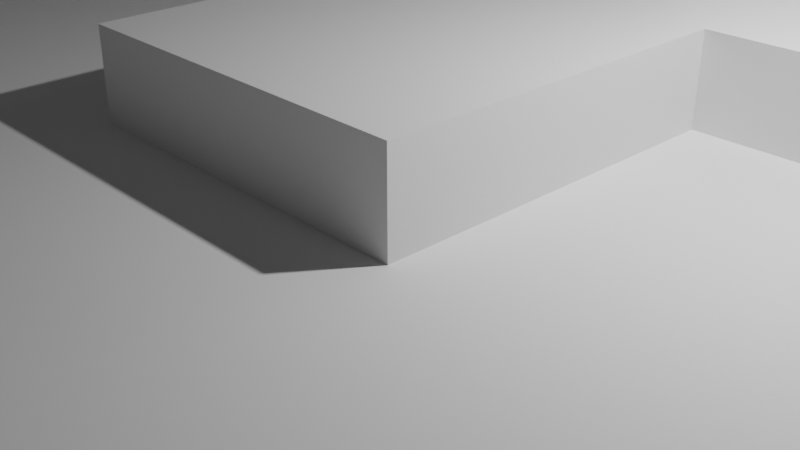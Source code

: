 # Source: test_topo.blend  (saved by Blender 3.6.13; exported with 4.5.12 LTS)
import bpy
from mathutils import Matrix  # noqa: F401  (used for matrix-valued properties, if any)

bpy.ops.wm.read_factory_settings(use_empty=True)
scene = bpy.context.scene
scene.name = 'Scene'

# ---- collections
col_collection = bpy.data.collections.new('Collection'); scene.collection.children.link(col_collection)

# ---- materials (node trees are filled in below, after node groups)
mat_material = bpy.data.materials.new('Material')
mat_material.alpha_threshold = 0.0
mat_material.use_transparent_shadow = False
mat_material.roughness = 0.5
mat_material.line_color = (0.0, 0.0, 0.0, 1.0)

# ---- material node trees
mat_material.use_nodes = True; mat_material.node_tree.nodes.clear()
_N = mat_material.node_tree.nodes; _L = mat_material.node_tree.links
n0 = _N.new('ShaderNodeOutputMaterial'); n0.name = 'Material Output'; n0.location = (300, 300)
n1 = _N.new('ShaderNodeBsdfPrincipled'); n1.name = 'Principled BSDF'; n1.location = (10, 300)
n1.distribution = 'GGX'
n1.subsurface_method = 'RANDOM_WALK_SKIN'
n1.inputs[3].default_value = 1.45
n1.inputs[27].default_value = (0.0, 0.0, 0.0, 1.0)
n1.inputs[28].default_value = 1.0
_L.new(n1.outputs[0], n0.inputs[0])
n0.is_active_output = True

# ---- world
world_world = bpy.data.worlds.new('World'); scene.world = world_world
world_world.use_nodes = True; world_world.node_tree.nodes.clear()
_N = world_world.node_tree.nodes; _L = world_world.node_tree.links
n0 = _N.new('ShaderNodeOutputWorld'); n0.name = 'World Output'; n0.location = (300, 300)
n1 = _N.new('ShaderNodeBackground'); n1.name = 'Background'; n1.location = (10, 300)
n1.inputs[0].default_value = (0.05088, 0.05088, 0.05088, 1.0)
_L.new(n1.outputs[0], n0.inputs[0])
n0.is_active_output = True
world_world.color = (0.05088, 0.05088, 0.05088)
world_world.use_sun_shadow = False
world_world.sun_shadow_jitter_overblur = 0.0

# ---- cameras
cam_camera = bpy.data.cameras.new('Camera')
cam_camera.clip_end = 100.0
cam_camera.ortho_scale = 7.314

# ---- lights
light_light = bpy.data.lights.new('Light', 'POINT')
light_light.transmission_factor = 0.0
light_light.energy = 1000.0
light_light.shadow_soft_size = 0.1
light_light.shadow_maximum_resolution = 0.006
light_light.use_absolute_resolution = True

# ---- meshes
me_cube = bpy.data.meshes.new('Cube')
me_cube.from_pydata([(1.0, 1.0, 1.0), (1.0, 1.0, -1.0), (1.0, -1.0, 1.0), (1.0, -1.0, -1.0), (-1.0, 1.0, 1.0), (-1.0, 1.0, -1.0), (-1.0, -1.0, 1.0), (-1.0, -1.0, -1.0), (1.0, 6.226, -1.0), (-1.0, 6.226, -1.0), (1.0, 6.226, 1.0), (-1.0, 6.226, 1.0), (2.899, 1.0, 1.0), (2.899, 1.0, -1.0), (2.899, 6.226, 1.0), (2.899, 6.226, -1.0), (1.0, 3.613, -1.0), (1.0, 3.613, 1.0), (-1.0, 3.613, 1.0), (-1.0, 3.613, -1.0), (2.899, 3.613, -1.0), (2.899, 3.613, 1.0), (-1.0, 6.226, 1.74), (1.0, 6.226, 1.74), (-1.0, 3.613, 1.74), (1.0, 3.613, 1.74), (-3.233, 6.226, 1.0), (-3.233, 6.226, -1.0), (-3.233, 3.613, 1.0), (-3.233, 3.613, -1.0), (1.0, 7.573, -1.0), (-1.0, 7.573, -1.0), (1.0, 7.573, 1.0), (-1.0, 7.573, 1.0), (2.899, 7.573, 1.0), (2.899, 7.573, -1.0), (-3.233, 7.573, 1.0), (-3.233, 7.573, -1.0), (-1.0, 9.611, 1.0), (-1.0, 9.611, -1.0), (-3.233, 9.611, 1.0), (-3.233, 9.611, -1.0), (1.0, 12.47, 1.0), (1.0, 12.47, -1.0), (2.899, 12.47, 1.0), (2.899, 12.47, -1.0), (0.2167, 1.935, 0.3784), (0.2167, 1.935, 2.378), (0.2167, 3.935, 0.3784), (0.2167, 3.935, 2.378), (2.217, 1.935, 0.3784), (2.217, 1.935, 2.378), (2.217, 3.935, 0.3784), (2.217, 3.935, 2.378)], [], [(0, 4, 6, 2), (3, 2, 6, 7), (7, 6, 4, 5), (5, 1, 3, 7), (1, 0, 2, 3), (17, 0, 12, 21), (9, 27, 37, 31), (9, 19, 29, 27), (16, 19, 9, 8), (10, 11, 22, 23), (21, 20, 15, 14), (0, 1, 13, 12), (11, 10, 32, 33), (16, 8, 15, 20), (1, 16, 20, 13), (12, 13, 20, 21), (4, 0, 17, 18), (1, 5, 19, 16), (5, 4, 18, 19), (10, 17, 21, 14), (24, 25, 23, 22), (11, 18, 24, 22), (17, 10, 23, 25), (18, 17, 25, 24), (29, 28, 26, 27), (18, 11, 26, 28), (19, 18, 28, 29), (27, 26, 36, 37), (31, 33, 32, 30), (32, 34, 44, 42), (37, 36, 40, 41), (15, 8, 30, 35), (10, 14, 34, 32), (8, 9, 31, 30), (26, 11, 33, 36), (14, 15, 35, 34), (38, 39, 41, 40), (31, 37, 41, 39), (33, 31, 39, 38), (36, 33, 38, 40), (43, 42, 44, 45), (30, 32, 42, 43), (35, 30, 43, 45), (34, 35, 45, 44), (46, 47, 49, 48), (48, 49, 53, 52), (52, 53, 51, 50), (50, 51, 47, 46), (48, 52, 50, 46), (53, 49, 47, 51)])
_uv = me_cube.uv_layers.new(name='UVMap')
_uv.uv.foreach_set('vector', [0.625, 0.5, 0.875, 0.5, 0.875, 0.75, 0.625, 0.75, 0.375, 0.75, 0.625, 0.75, 0.625, 1.0, 0.375, 1.0, 0.375, 0.0, 0.625, 0.0, 0.625, 0.25, 0.375, 0.25, 0.125, 0.5, 0.375, 0.5, 0.375, 0.75, 0.125, 0.75, 0.375, 0.5, 0.625, 0.5, 0.625, 0.75, 0.375, 0.75, 0.625, 0.5, 0.625, 0.5, 0.625, 0.5, 0.625, 0.5, 0.125, 0.5, 0.125, 0.5, 0.125, 0.5, 0.125, 0.5, 0.125, 0.5, 0.125, 0.5, 0.125, 0.5, 0.125, 0.5, 0.375, 0.5, 0.125, 0.5, 0.125, 0.5, 0.375, 0.5, 0.625, 0.5, 0.625, 0.25, 0.625, 0.25, 0.625, 0.5, 0.625, 0.5, 0.375, 0.5, 0.375, 0.5, 0.625, 0.5, 0.625, 0.5, 0.375, 0.5, 0.375, 0.5, 0.625, 0.5, 0.625, 0.25, 0.625, 0.5, 0.625, 0.5, 0.625, 0.25, 0.375, 0.5, 0.375, 0.5, 0.375, 0.5, 0.375, 0.5, 0.375, 0.5, 0.375, 0.5, 0.375, 0.5, 0.375, 0.5, 0.625, 0.5, 0.375, 0.5, 0.375, 0.5, 0.625, 0.5, 0.875, 0.5, 0.625, 0.5, 0.625, 0.5, 0.875, 0.5, 0.375, 0.5, 0.125, 0.5, 0.125, 0.5, 0.375, 0.5, 0.375, 0.25, 0.625, 0.25, 0.625, 0.25, 0.375, 0.25, 0.625, 0.5, 0.625, 0.5, 0.625, 0.5, 0.625, 0.5, 0.875, 0.5, 0.625, 0.5, 0.625, 0.5, 0.875, 0.5, 0.625, 0.25, 0.625, 0.25, 0.625, 0.25, 0.625, 0.25, 0.625, 0.5, 0.625, 0.5, 0.625, 0.5, 0.625, 0.5, 0.875, 0.5, 0.625, 0.5, 0.625, 0.5, 0.875, 0.5, 0.375, 0.25, 0.625, 0.25, 0.625, 0.25, 0.375, 0.25, 0.625, 0.25, 0.625, 0.25, 0.625, 0.25, 0.625, 0.25, 0.375, 0.25, 0.625, 0.25, 0.625, 0.25, 0.375, 0.25, 0.375, 0.25, 0.625, 0.25, 0.625, 0.25, 0.375, 0.25, 0.375, 0.25, 0.625, 0.25, 0.625, 0.5, 0.375, 0.5, 0.625, 0.5, 0.625, 0.5, 0.625, 0.5, 0.625, 0.5, 0.375, 0.25, 0.625, 0.25, 0.625, 0.25, 0.375, 0.25, 0.375, 0.5, 0.375, 0.5, 0.375, 0.5, 0.375, 0.5, 0.625, 0.5, 0.625, 0.5, 0.625, 0.5, 0.625, 0.5, 0.375, 0.5, 0.125, 0.5, 0.125, 0.5, 0.375, 0.5, 0.625, 0.25, 0.625, 0.25, 0.625, 0.25, 0.625, 0.25, 0.625, 0.5, 0.375, 0.5, 0.375, 0.5, 0.625, 0.5, 0.625, 0.25, 0.375, 0.25, 0.375, 0.25, 0.625, 0.25, 0.125, 0.5, 0.125, 0.5, 0.125, 0.5, 0.125, 0.5, 0.625, 0.25, 0.375, 0.25, 0.375, 0.25, 0.625, 0.25, 0.625, 0.25, 0.625, 0.25, 0.625, 0.25, 0.625, 0.25, 0.375, 0.5, 0.625, 0.5, 0.625, 0.5, 0.375, 0.5, 0.375, 0.5, 0.625, 0.5, 0.625, 0.5, 0.375, 0.5, 0.375, 0.5, 0.375, 0.5, 0.375, 0.5, 0.375, 0.5, 0.625, 0.5, 0.375, 0.5, 0.375, 0.5, 0.625, 0.5, 0.375, 0.0, 0.625, 0.0, 0.625, 0.25, 0.375, 0.25, 0.375, 0.25, 0.625, 0.25, 0.625, 0.5, 0.375, 0.5, 0.375, 0.5, 0.625, 0.5, 0.625, 0.75, 0.375, 0.75, 0.375, 0.75, 0.625, 0.75, 0.625, 1.0, 0.375, 1.0, 0.125, 0.5, 0.375, 0.5, 0.375, 0.75, 0.125, 0.75, 0.625, 0.5, 0.875, 0.5, 0.875, 0.75, 0.625, 0.75])
me_cube.materials.append(mat_material)
me_cube.use_mirror_vertex_groups = False
me_cube.update()
me_cube_002 = bpy.data.meshes.new('Cube.002')
me_cube_002.from_pydata([(-1.0, -1.0, -1.0), (-1.0, -1.0, 1.0), (-1.0, 1.0, -1.0), (-1.0, 1.0, 1.0), (1.0, -1.0, -1.0), (1.0, -1.0, 1.0), (1.0, 1.0, -1.0), (1.0, 1.0, 1.0), (-1.0, -1.0, 0.4385), (-1.0, 1.0, 0.4385), (1.0, 1.0, 0.4385), (1.0, -1.0, 0.4385), (-1.0, 1.0, 0.04713), (1.0, 1.0, 0.04713), (1.0, -1.0, 0.04713), (-1.0, -1.0, 0.04713), (2.051, 1.0, 0.4385), (2.051, -1.0, 0.4385), (2.051, 1.0, 0.04713), (2.051, -1.0, 0.04713), (-1.985, -1.0, 0.04713), (-1.985, -1.0, 0.4385), (-1.985, 1.0, 0.4385), (-1.985, 1.0, 0.04713)], [], [(8, 1, 3, 9), (9, 3, 7, 10), (10, 7, 5, 11), (11, 5, 1, 8), (2, 6, 4, 0), (7, 3, 1, 5), (14, 11, 8, 15), (10, 11, 17, 16), (12, 9, 10, 13), (12, 15, 20, 23), (0, 15, 12, 2), (2, 12, 13, 6), (6, 13, 14, 4), (4, 14, 15, 0), (18, 16, 17, 19), (14, 13, 18, 19), (11, 14, 19, 17), (13, 10, 16, 18), (20, 21, 22, 23), (9, 12, 23, 22), (15, 8, 21, 20), (8, 9, 22, 21)])
_uv = me_cube_002.uv_layers.new(name='UVMap')
_uv.uv.foreach_set('vector', [0.5548, 0.0, 0.625, 0.0, 0.625, 0.25, 0.5548, 0.25, 0.5548, 0.25, 0.625, 0.25, 0.625, 0.5, 0.5548, 0.5, 0.5548, 0.5, 0.625, 0.5, 0.625, 0.75, 0.5548, 0.75, 0.5548, 0.75, 0.625, 0.75, 0.625, 1.0, 0.5548, 1.0, 0.125, 0.5, 0.375, 0.5, 0.375, 0.75, 0.125, 0.75, 0.625, 0.5, 0.875, 0.5, 0.875, 0.75, 0.625, 0.75, 0.4649, 0.75, 0.5548, 0.75, 0.5548, 1.0, 0.4649, 1.0, 0.5548, 0.5, 0.5548, 0.75, 0.5548, 0.75, 0.5548, 0.5, 0.4649, 0.25, 0.5548, 0.25, 0.5548, 0.5, 0.4649, 0.5, 0.4649, 0.25, 0.4649, 0.0, 0.4649, 0.0, 0.4649, 0.25, 0.375, 0.0, 0.4649, 0.0, 0.4649, 0.25, 0.375, 0.25, 0.375, 0.25, 0.4649, 0.25, 0.4649, 0.5, 0.375, 0.5, 0.375, 0.5, 0.4649, 0.5, 0.4649, 0.75, 0.375, 0.75, 0.375, 0.75, 0.4649, 0.75, 0.4649, 1.0, 0.375, 1.0, 0.4649, 0.5, 0.5548, 0.5, 0.5548, 0.75, 0.4649, 0.75, 0.4649, 0.75, 0.4649, 0.5, 0.4649, 0.5, 0.4649, 0.75, 0.5548, 0.75, 0.4649, 0.75, 0.4649, 0.75, 0.5548, 0.75, 0.4649, 0.5, 0.5548, 0.5, 0.5548, 0.5, 0.4649, 0.5, 0.4649, 0.0, 0.5548, 0.0, 0.5548, 0.25, 0.4649, 0.25, 0.5548, 0.25, 0.4649, 0.25, 0.4649, 0.25, 0.5548, 0.25, 0.4649, 1.0, 0.5548, 1.0, 0.5548, 1.0, 0.4649, 1.0, 0.5548, 0.0, 0.5548, 0.25, 0.5548, 0.25, 0.5548, 0.0])
me_cube_002.use_mirror_y = True
me_cube_002.use_mirror_topology = True
me_cube_002.update()
me_cube_001 = bpy.data.meshes.new('Cube.001')
me_cube_001.from_pydata([(-1.0, -1.0, 1.0), (-1.0, 1.0, 1.0), (1.0, -1.0, 1.0), (1.0, 1.0, 1.0), (-1.0, -1.0, 0.2), (-1.0, -1.0, 0.4), (-1.0, -1.0, 0.6), (-1.0, -1.0, 0.8), (-1.0, -0.8, 1.0), (-1.0, -0.6, 1.0), (-1.0, -0.4, 1.0), (-1.0, -0.2, 1.0), (-1.0, 0.0, 1.0), (-1.0, 0.2, 1.0), (-1.0, 0.4, 1.0), (-1.0, 0.6, 1.0), (-1.0, 0.8, 1.0), (-1.0, 1.0, 0.8), (-1.0, 1.0, 0.6), (-1.0, 1.0, 0.4), (-1.0, 1.0, 0.2), (-0.8, 1.0, 1.0), (-0.6, 1.0, 1.0), (-0.4, 1.0, 1.0), (-0.2, 1.0, 1.0), (0.0, 1.0, 1.0), (0.2, 1.0, 1.0), (0.4, 1.0, 1.0), (0.6, 1.0, 1.0), (0.8, 1.0, 1.0), (1.0, 1.0, 0.8), (1.0, 1.0, 0.6), (1.0, 1.0, 0.4), (1.0, 1.0, 0.2), (1.0, 0.8, 1.0), (1.0, 0.6, 1.0), (1.0, 0.4, 1.0), (1.0, 0.2, 1.0), (1.0, 0.0, 1.0), (1.0, -0.2, 1.0), (1.0, -0.4, 1.0), (1.0, -0.6, 1.0), (1.0, -0.8, 1.0), (1.0, -1.0, 0.8), (1.0, -1.0, 0.6), (1.0, -1.0, 0.4), (1.0, -1.0, 0.2), (0.8, -1.0, 1.0), (0.6, -1.0, 1.0), (0.4, -1.0, 1.0), (0.2, -1.0, 1.0), (0.0, -1.0, 1.0), (-0.2, -1.0, 1.0), (-0.4, -1.0, 1.0), (-0.6, -1.0, 1.0), (-0.8, -1.0, 1.0), (0.8, 0.8, 1.0), (0.8, 0.6, 1.0), (0.8, 0.4, 1.0), (0.8, 0.2, 1.0), (0.8, 0.0, 1.0), (0.8, -0.2, 1.0), (0.8, -0.4, 1.0), (0.8, -0.6, 1.0), (0.8, -0.8, 1.0), (0.4704, 0.7296, 8.944), (0.4704, 0.6704, 8.944), (0.6, 0.4, 1.0), (0.6, 0.2, 1.0), (0.6, 0.0, 1.0), (0.6, -0.2, 1.0), (0.6, -0.4, 1.0), (0.6, -0.6, 1.0), (0.6, -0.8, 1.0), (0.5296, 0.6704, 8.944), (0.5296, 0.7296, 8.944), (0.4, 0.4, 1.0), (0.4, 0.2, 1.0), (0.4, 0.0, 1.0), (0.4, -0.2, 1.0), (0.4, -0.4, 1.0), (0.4, -0.6, 1.0), (0.4, -0.8, 1.0), (0.2, 0.8, 1.0), (0.2, 0.6, 1.0), (0.2, 0.4, 1.0), (0.2, 0.2, 1.0), (0.2, 0.0, 1.0), (0.2, -0.2, 1.0), (0.2, -0.4, 1.0), (0.2, -0.6, 1.0), (0.2, -0.8, 1.0), (0.0, 0.8, 1.0), (0.0, 0.6, 1.0), (0.0, 0.4, 1.0), (0.0, 0.2, 1.0), (0.0, 0.0, 1.0), (0.0, -0.2, 1.0), (0.0, -0.4, 1.0), (0.0, -0.6, 1.0), (0.0, -0.8, 1.0), (-0.2, 0.8, 1.0), (-0.2, 0.6, 1.0), (-0.2, 0.4, 1.0), (-0.2, 0.2, 1.0), (-0.2, 0.0, 1.0), (-0.2, -0.2, 1.0), (-0.2, -0.4, 1.0), (-0.2, -0.6, 1.0), (-0.2, -0.8, 1.0), (-0.4, 0.8, 1.0), (-0.4, 0.6, 1.0), (-0.4, 0.4, 1.0), (-0.4, 0.2, 1.0), (-0.4, 0.0, 1.0), (-0.4, -0.2, 1.0), (-0.4, -0.4, 1.0), (-0.4, -0.6, 1.0), (-0.4, -0.8, 1.0), (-0.6, 0.8, 1.0), (-0.6, 0.4, 1.0), (-0.6, 0.2, 1.0), (-0.6, 0.0, 1.0), (-0.6, -0.2, 1.0), (-0.6, -0.4, 1.0), (-0.6, -0.6, 1.0), (-0.6, -0.8, 1.0), (-0.8, 0.8, 1.0), (-0.8, 0.6, 1.0), (-0.8, 0.4, 1.0), (-0.8, 0.2, 1.0), (-0.8, 0.0, 1.0), (-0.8, -0.2, 1.0), (-0.8, -0.4, 1.0), (-0.8, -0.6, 1.0), (-0.8, -0.8, 1.0), (0.8, -1.0, 0.2), (0.6, -1.0, 0.2), (0.4, -1.0, 0.2), (0.2, -1.0, 0.2), (0.0, -1.0, 0.2), (-0.2, -1.0, 0.2), (-0.4, -1.0, 0.2), (-0.6, -1.0, 0.2), (-0.8, -1.0, 0.2), (0.8, -1.0, 0.4), (0.6, -1.0, 0.4), (0.4, -1.0, 0.4), (0.2, -1.0, 0.4), (0.0, -1.0, 0.4), (-0.2, -1.0, 0.4), (-0.4, -1.0, 0.4), (-0.6, -1.0, 0.4), (-0.8, -1.0, 0.4), (0.8, -1.0, 0.6), (0.6, -1.0, 0.6), (0.4, -1.0, 0.6), (0.2, -1.0, 0.6), (0.0, -1.0, 0.6), (-0.2, -1.0, 0.6), (-0.4, -1.0, 0.6), (-0.6, -1.0, 0.6), (-0.8, -1.0, 0.6), (0.8, -1.0, 0.8), (0.6, -1.0, 0.8), (0.4, -1.0, 0.8), (0.2, -1.0, 0.8), (0.0, -1.0, 0.8), (-0.2, -1.0, 0.8), (-0.4, -1.0, 0.8), (-0.6, -1.0, 0.8), (-0.8, -1.0, 0.8), (1.0, 0.8, 0.2), (1.0, 0.6, 0.2), (1.0, 0.4, 0.2), (1.0, 0.2, 0.2), (1.0, 0.0, 0.2), (1.0, -0.2, 0.2), (1.0, -0.4, 0.2), (1.0, -0.6, 0.2), (1.0, -0.8, 0.2), (1.0, 0.8, 0.4), (1.0, 0.6, 0.4), (1.0, 0.4, 0.4), (1.0, 0.2, 0.4), (1.0, 0.0, 0.4), (1.0, -0.2, 0.4), (1.0, -0.4, 0.4), (1.0, -0.6, 0.4), (1.0, -0.8, 0.4), (1.0, 0.8, 0.6), (1.0, 0.6, 0.6), (1.0, 0.4, 0.6), (1.0, 0.2, 0.6), (1.0, 0.0, 0.6), (1.0, -0.2, 0.6), (1.0, -0.4, 0.6), (1.0, -0.6, 0.6), (1.0, -0.8, 0.6), (1.0, 0.8, 0.8), (1.0, 0.6, 0.8), (1.0, 0.4, 0.8), (1.0, 0.2, 0.8), (1.0, 0.0, 0.8), (1.0, -0.2, 0.8), (1.0, -0.4, 0.8), (1.0, -0.6, 0.8), (1.0, -0.8, 0.8), (-0.8, 1.0, 0.2), (-0.6, 1.0, 0.2), (-0.4, 1.0, 0.2), (-0.2, 1.0, 0.2), (0.0, 1.0, 0.2), (0.2, 1.0, 0.2), (0.4, 1.0, 0.2), (0.6, 1.0, 0.2), (0.8, 1.0, 0.2), (-0.8, 1.0, 0.4), (-0.6, 1.0, 0.4), (-0.4, 1.0, 0.4), (-0.2, 1.0, 0.4), (0.0, 1.0, 0.4), (0.2, 1.0, 0.4), (0.4, 1.0, 0.4), (0.6, 1.0, 0.4), (0.8, 1.0, 0.4), (0.8, 2.607, 0.4), (1.0, 2.607, 0.4), (1.0, 2.607, 0.6), (1.0, 2.607, 0.8), (0.6, 2.607, 1.0), (0.4, 2.607, 1.0), (0.2, 2.607, 1.0), (0.0, 2.607, 1.0), (-0.2, 2.607, 1.0), (-0.4, 2.607, 1.0), (-0.6, 2.607, 1.0), (-0.8, 2.607, 1.0), (-1.0, 2.607, 0.4), (-1.0, 2.607, 0.6), (-1.0, 2.607, 0.8), (-1.0, 2.607, 1.0), (1.0, 2.607, 1.0), (0.8, 2.607, 1.0), (-1.0, -0.8, 0.2), (-1.0, -0.6, 0.2), (-1.0, -0.4, 0.2), (-1.0, -0.2, 0.2), (-1.0, 0.0, 0.2), (-1.0, 0.2, 0.2), (-1.0, 0.4, 0.2), (-1.0, 0.6, 0.2), (-1.0, 0.8, 0.2), (-1.0, -0.8, 0.4), (-1.0, -0.6, 0.4), (-1.0, -0.4, 0.4), (-1.0, -0.2, 0.4), (-1.0, 0.0, 0.4), (-1.0, 0.2, 0.4), (-1.0, 0.4, 0.4), (-1.0, 0.6, 0.4), (-1.0, 0.8, 0.4), (-1.0, -0.8, 0.6), (-1.0, -0.6, 0.6), (-1.0, -0.4, 0.6), (-1.0, -0.2, 0.6), (-1.0, 0.0, 0.6), (-1.0, 0.2, 0.6), (-1.0, 0.4, 0.6), (-1.0, 0.6, 0.6), (-1.0, 0.8, 0.6), (-1.0, -0.8, 0.8), (-1.0, -0.6, 0.8), (-1.0, -0.4, 0.8), (-1.0, -0.2, 0.8), (-1.0, 0.0, 0.8), (-1.0, 0.2, 0.8), (-1.0, 0.4, 0.8), (-1.0, 0.6, 0.8), (-1.0, 0.8, 0.8), (-1.0, 0.6, 2.802), (-1.0, 0.8, 2.802), (-0.4, 0.8, 2.802), (-0.4, 0.6, 2.802), (-0.4, 0.4, 2.802), (-0.6, 0.8, 2.802), (-0.6, 0.6, 2.802), (-0.6, 0.4, 2.802), (-0.8, 0.8, 2.802), (-0.8, 0.6, 2.802), (-0.8, 0.4, 2.802), (0.6, 0.8, 1.0), (0.6, 0.6, 1.0), (0.4, 0.8, 1.0), (0.4, 0.6, 1.0), (0.6, 0.8, 1.0), (0.5296, 0.7296, 1.0), (0.5296, 0.6704, 1.0), (0.6, 0.6, 1.0), (0.4704, 0.7296, 1.0), (0.4, 0.8, 1.0), (0.4, 0.6, 1.0), (0.4704, 0.6704, 1.0), (0.4704, 0.7296, 11.31), (0.5296, 0.7296, 11.31), (0.5296, 0.6704, 11.31), (0.4704, 0.6704, 11.31), (0.5296, 0.3767, 8.944), (0.4704, 0.3767, 8.944), (0.5296, 0.3767, 11.31), (0.4704, 0.3767, 11.31), (0.4704, 1.061, 8.944), (0.5296, 1.061, 8.944), (0.4704, 1.061, 11.31), (0.5296, 1.061, 11.31), (0.1955, 0.6704, 8.944), (0.1955, 0.7296, 8.944), (0.1955, 0.6704, 11.31), (0.1955, 0.7296, 11.31), (0.1955, 0.3767, 8.944), (0.1955, 0.3767, 11.31), (0.1955, 1.061, 11.31), (0.1955, 1.061, 8.944), (0.8952, 0.7296, 8.944), (0.8952, 0.6704, 8.944), (0.8952, 0.7296, 11.31), (0.8952, 0.6704, 11.31), (0.8952, 0.3767, 8.944), (0.8952, 0.3767, 11.31), (0.8952, 1.061, 11.31), (0.8952, 1.061, 8.944), (0.8, 1.869, 1.0), (1.0, 1.869, 1.0), (-1.0, 1.869, 1.0), (-1.0, 1.869, 0.8), (-1.0, 1.869, 0.6), (-1.0, 1.869, 0.4), (-0.8, 1.869, 1.0), (-0.6, 1.869, 1.0), (-0.4, 1.869, 1.0), (-0.2, 1.869, 1.0), (0.0, 1.869, 1.0), (0.2, 1.869, 1.0), (0.4, 1.869, 1.0), (0.6, 1.869, 1.0), (1.0, 1.869, 0.8), (1.0, 1.869, 0.6), (1.0, 1.869, 0.4), (0.8, 1.869, 0.4), (-0.8, 1.869, 0.4), (-0.6, 1.869, 0.4), (-0.4, 1.869, 0.4), (-0.2, 1.869, 0.4), (0.0, 1.869, 0.4), (0.2, 1.869, 0.4), (0.4, 1.869, 0.4), (0.6, 1.869, 0.4), (-0.6, 3.22, 6.821), (-0.4, 3.22, 5.236), (-0.2, 3.22, 3.707), (0.0, 3.22, 2.548), (0.2, 3.22, 1.641), (0.4, 3.22, 1.0), (-0.2, 3.336, 3.707), (-0.4, 3.336, 5.236), (1.0, 3.22, 1.0), (1.0, 3.22, 0.8), (1.0, 3.22, 0.6), (1.0, 3.22, 0.4), (0.8, 3.22, 0.4), (-1.0, 3.22, 0.4), (-0.8, 3.22, 0.4), (-0.6, 3.22, 0.4), (-0.2, 3.22, 0.4), (-0.4, 3.22, 0.4), (-0.8, 2.607, 0.4), (-0.6, 2.607, 0.4), (-0.4, 2.607, 0.4), (-0.2, 2.607, 0.4), (0.0, 2.607, 0.4), (0.2, 2.607, 0.4), (0.4, 2.607, 0.4), (0.6, 2.607, 0.4), (-0.6, 1.869, 5.902), (-0.8, 1.869, 5.902), (-1.0, 1.869, 5.902), (-1.0, 2.607, 5.902), (-0.8, 2.607, 5.902), (-0.6, 2.607, 5.902), (-0.2, 2.607, 5.902), (-0.4, 2.607, 5.902), (0.6, 1.869, 4.545), (0.4, 1.869, 4.545), (0.2, 1.869, 4.545), (1.0, 1.869, 4.545), (0.8, 1.869, 4.545), (1.0, 2.607, 4.545), (0.2, 2.607, 4.545), (0.4, 2.607, 4.545), (0.8, 2.607, 4.545), (0.6, 2.607, 4.545), (-0.8, 3.22, 9.877), (-1.0, 3.22, 1.0), (-1.0, 3.22, 0.6), (-1.0, 3.22, 0.8), (0.0, 3.22, 0.4), (0.2, 3.22, 0.4), (0.4, 3.22, 0.4), (0.6, 3.22, 0.4), (0.8, 3.22, 0.8), (0.4, 3.22, 0.8), (0.6, 3.22, 0.8), (-0.4, 1.869, 5.902), (-0.2, 1.869, 5.902), (0.0, 3.117, 1.0), (0.2, 3.117, 1.0), (0.4, 3.117, 1.0), (-1.0, 3.117, 1.0), (-0.6, 3.336, 6.821), (-0.8, 3.336, 9.877), (-0.8, 3.117, 1.0), (1.0, 3.117, 1.0), (-0.6, 3.117, 1.0), (-0.4, 3.117, 1.0), (-0.2, 3.117, 1.0), (-1.0, 3.22, 14.01), (-0.8, 3.22, 14.01), (-0.6, 3.22, 14.01), (-0.4, 3.22, 14.01), (-0.2, 3.22, 14.01), (0.0, 3.22, 14.01), (0.2, 3.22, 14.01), (0.4, 3.22, 14.01), (-1.0, 3.336, 0.4), (-1.0, 3.336, 0.6), (-1.0, 3.336, 0.8), (-0.2, 3.117, 14.01), (0.0, 3.117, 14.01), (0.2, 3.117, 14.01), (0.4, 3.117, 14.01), (-1.0, 3.117, 14.01), (-1.0, 3.336, 1.0), (-0.8, 3.117, 14.01), (-0.6, 3.117, 14.01), (-0.4, 3.117, 14.01), (0.0, 3.336, 2.548), (0.2, 3.336, 1.641), (0.4, 3.336, 1.0), (1.0, 3.336, 0.8), (1.0, 3.336, 0.6), (1.0, 3.336, 0.4), (0.8, 3.336, 0.4), (-0.8, 3.336, 0.4), (-0.6, 3.336, 0.4), (-0.4, 3.336, 0.4), (-0.2, 3.336, 0.4), (0.0, 3.336, 0.4), (0.2, 3.336, 0.4), (0.4, 3.336, 0.4), (0.6, 3.336, 0.4), (0.8, 3.336, 0.6), (-0.8, 3.336, 0.6), (-0.6, 3.336, 0.6), (-0.4, 3.336, 0.6), (-0.2, 3.336, 0.6), (0.0, 3.336, 0.6), (0.2, 3.336, 0.6), (0.4, 3.336, 0.6), (0.6, 3.336, 0.6), (0.8, 3.336, 0.8), (-0.8, 3.336, 0.8), (-0.6, 3.336, 0.8), (-0.4, 3.336, 0.8), (-0.2, 3.336, 0.8), (0.0, 3.336, 0.8), (0.2, 3.336, 0.8), (0.4, 3.336, 0.8), (0.6, 3.336, 0.8)], [], [(279, 16, 1, 17), (395, 394, 396, 399), (207, 42, 2, 43), (171, 55, 0, 7), (135, 8, 0, 55), (42, 64, 47, 2), (64, 73, 48, 47), (73, 82, 49, 48), (82, 91, 50, 49), (91, 100, 51, 50), (100, 109, 52, 51), (109, 118, 53, 52), (118, 126, 54, 53), (126, 135, 55, 54), (3, 29, 56, 34), (34, 56, 57, 35), (35, 57, 58, 36), (36, 58, 59, 37), (37, 59, 60, 38), (38, 60, 61, 39), (39, 61, 62, 40), (40, 62, 63, 41), (41, 63, 64, 42), (29, 28, 291, 56), (56, 291, 292, 57), (57, 292, 67, 58), (58, 67, 68, 59), (59, 68, 69, 60), (60, 69, 70, 61), (61, 70, 71, 62), (62, 71, 72, 63), (63, 72, 73, 64), (28, 27, 293, 291), (300, 295, 291, 293), (292, 294, 76, 67), (67, 76, 77, 68), (68, 77, 78, 69), (69, 78, 79, 70), (70, 79, 80, 71), (71, 80, 81, 72), (72, 81, 82, 73), (27, 26, 83, 293), (293, 83, 84, 294), (294, 84, 85, 76), (76, 85, 86, 77), (77, 86, 87, 78), (78, 87, 88, 79), (79, 88, 89, 80), (80, 89, 90, 81), (81, 90, 91, 82), (26, 25, 92, 83), (83, 92, 93, 84), (84, 93, 94, 85), (85, 94, 95, 86), (86, 95, 96, 87), (87, 96, 97, 88), (88, 97, 98, 89), (89, 98, 99, 90), (90, 99, 100, 91), (25, 24, 101, 92), (92, 101, 102, 93), (93, 102, 103, 94), (94, 103, 104, 95), (95, 104, 105, 96), (96, 105, 106, 97), (97, 106, 107, 98), (98, 107, 108, 99), (99, 108, 109, 100), (24, 23, 110, 101), (101, 110, 111, 102), (102, 111, 112, 103), (103, 112, 113, 104), (104, 113, 114, 105), (105, 114, 115, 106), (106, 115, 116, 107), (107, 116, 117, 108), (108, 117, 118, 109), (23, 22, 119, 110), (112, 111, 283, 284), (128, 129, 290, 289), (112, 120, 121, 113), (113, 121, 122, 114), (114, 122, 123, 115), (115, 123, 124, 116), (116, 124, 125, 117), (117, 125, 126, 118), (22, 21, 127, 119), (127, 16, 281, 288), (129, 120, 287, 290), (120, 129, 130, 121), (121, 130, 131, 122), (122, 131, 132, 123), (123, 132, 133, 124), (124, 133, 134, 125), (125, 134, 135, 126), (21, 1, 16, 127), (111, 110, 282, 283), (128, 15, 14, 129), (129, 14, 13, 130), (130, 13, 12, 131), (131, 12, 11, 132), (132, 11, 10, 133), (133, 10, 9, 134), (134, 9, 8, 135), (144, 153, 5, 4), (153, 162, 6, 5), (162, 171, 7, 6), (46, 45, 145, 136), (136, 145, 146, 137), (137, 146, 147, 138), (138, 147, 148, 139), (139, 148, 149, 140), (140, 149, 150, 141), (141, 150, 151, 142), (142, 151, 152, 143), (143, 152, 153, 144), (45, 44, 154, 145), (145, 154, 155, 146), (146, 155, 156, 147), (147, 156, 157, 148), (148, 157, 158, 149), (149, 158, 159, 150), (150, 159, 160, 151), (151, 160, 161, 152), (152, 161, 162, 153), (44, 43, 163, 154), (154, 163, 164, 155), (155, 164, 165, 156), (156, 165, 166, 157), (157, 166, 167, 158), (158, 167, 168, 159), (159, 168, 169, 160), (160, 169, 170, 161), (161, 170, 171, 162), (43, 2, 47, 163), (163, 47, 48, 164), (164, 48, 49, 165), (165, 49, 50, 166), (166, 50, 51, 167), (167, 51, 52, 168), (168, 52, 53, 169), (169, 53, 54, 170), (170, 54, 55, 171), (180, 189, 45, 46), (189, 198, 44, 45), (198, 207, 43, 44), (33, 32, 181, 172), (172, 181, 182, 173), (173, 182, 183, 174), (174, 183, 184, 175), (175, 184, 185, 176), (176, 185, 186, 177), (177, 186, 187, 178), (178, 187, 188, 179), (179, 188, 189, 180), (32, 31, 190, 181), (181, 190, 191, 182), (182, 191, 192, 183), (183, 192, 193, 184), (184, 193, 194, 185), (185, 194, 195, 186), (186, 195, 196, 187), (187, 196, 197, 188), (188, 197, 198, 189), (31, 30, 199, 190), (190, 199, 200, 191), (191, 200, 201, 192), (192, 201, 202, 193), (193, 202, 203, 194), (194, 203, 204, 195), (195, 204, 205, 196), (196, 205, 206, 197), (197, 206, 207, 198), (30, 3, 34, 199), (199, 34, 35, 200), (200, 35, 36, 201), (201, 36, 37, 202), (202, 37, 38, 203), (203, 38, 39, 204), (204, 39, 40, 205), (205, 40, 41, 206), (206, 41, 42, 207), (216, 225, 32, 33), (393, 392, 398, 397), (392, 391, 400, 398), (20, 19, 217, 208), (208, 217, 218, 209), (209, 218, 219, 210), (210, 219, 220, 211), (211, 220, 221, 212), (212, 221, 222, 213), (213, 222, 223, 214), (214, 223, 224, 215), (215, 224, 225, 216), (391, 395, 399, 400), (32, 225, 348, 347), (223, 222, 354, 355), (19, 18, 335, 336), (26, 27, 343, 342), (222, 221, 353, 354), (18, 17, 334, 335), (25, 26, 342, 341), (221, 220, 352, 353), (17, 1, 333, 334), (24, 25, 341, 340), (31, 32, 347, 346), (220, 219, 351, 352), (23, 24, 340, 339), (30, 31, 346, 345), (219, 218, 350, 351), (22, 23, 339, 338), (3, 30, 345, 332), (218, 217, 349, 350), (21, 22, 338, 337), (225, 224, 356, 348), (28, 29, 331, 344), (217, 19, 336, 349), (1, 21, 337, 333), (224, 223, 355, 356), (29, 3, 332, 331), (27, 28, 344, 343), (252, 261, 19, 20), (261, 270, 18, 19), (270, 279, 17, 18), (4, 5, 253, 244), (244, 253, 254, 245), (245, 254, 255, 246), (246, 255, 256, 247), (247, 256, 257, 248), (248, 257, 258, 249), (249, 258, 259, 250), (250, 259, 260, 251), (251, 260, 261, 252), (5, 6, 262, 253), (253, 262, 263, 254), (254, 263, 264, 255), (255, 264, 265, 256), (256, 265, 266, 257), (257, 266, 267, 258), (258, 267, 268, 259), (259, 268, 269, 260), (260, 269, 270, 261), (6, 7, 271, 262), (262, 271, 272, 263), (263, 272, 273, 264), (264, 273, 274, 265), (265, 274, 275, 266), (266, 275, 276, 267), (267, 276, 277, 268), (268, 277, 278, 269), (269, 278, 279, 270), (7, 0, 8, 271), (271, 8, 9, 272), (272, 9, 10, 273), (273, 10, 11, 274), (274, 11, 12, 275), (275, 12, 13, 276), (276, 13, 14, 277), (277, 14, 15, 278), (278, 15, 16, 279), (282, 285, 286, 283), (283, 286, 287, 284), (285, 288, 289, 286), (286, 289, 290, 287), (288, 281, 280, 289), (15, 128, 289, 280), (120, 112, 284, 287), (119, 127, 288, 285), (16, 15, 280, 281), (110, 119, 285, 282), (297, 296, 75, 74), (310, 306, 317, 320), (298, 301, 294, 292), (301, 300, 293, 294), (296, 297, 298, 295), (300, 301, 302, 299), (299, 296, 295, 300), (301, 298, 297, 302), (295, 298, 292, 291), (296, 299, 65, 75), (302, 297, 74, 66), (299, 302, 66, 65), (304, 303, 306, 305), (66, 74, 307, 308), (303, 304, 314, 313), (314, 304, 325, 329), (308, 307, 309, 310), (305, 306, 310, 309), (309, 307, 327, 328), (65, 66, 315, 316), (312, 311, 313, 314), (75, 312, 330, 323), (313, 311, 322, 321), (75, 65, 311, 312), (316, 315, 317, 318), (317, 315, 319, 320), (316, 318, 321, 322), (306, 303, 318, 317), (311, 65, 316, 322), (303, 313, 321, 318), (308, 310, 320, 319), (66, 308, 319, 315), (324, 323, 325, 326), (324, 326, 328, 327), (325, 323, 330, 329), (307, 74, 324, 327), (312, 314, 329, 330), (305, 309, 328, 326), (74, 75, 323, 324), (304, 305, 326, 325), (457, 466, 467, 458), (411, 409, 469, 477), (374, 372, 453, 454), (234, 235, 390, 389), (345, 346, 228, 229), (353, 352, 378, 379), (340, 234, 389, 413), (332, 345, 229, 242), (352, 351, 377, 378), (339, 340, 413, 412), (231, 232, 397, 398), (351, 350, 376, 377), (237, 241, 386, 387), (331, 332, 394, 395), (350, 349, 375, 376), (336, 335, 239, 238), (348, 356, 382, 226), (342, 343, 392, 393), (349, 336, 238, 375), (335, 334, 240, 239), (356, 355, 381, 382), (341, 342, 232, 233), (347, 348, 226, 227), (334, 333, 241, 240), (355, 354, 380, 381), (340, 341, 233, 234), (346, 347, 227, 228), (230, 231, 398, 400), (354, 353, 379, 380), (420, 422, 443, 442), (240, 241, 417, 402, 404), (379, 378, 373, 405), (227, 226, 369, 368), (357, 401, 426, 427), (239, 240, 404, 403), (375, 238, 370, 371), (424, 414, 437, 436), (238, 239, 403, 370), (376, 375, 371, 372), (459, 468, 460, 451), (462, 471, 472, 463), (422, 423, 444, 443), (377, 376, 372, 374), (226, 382, 408, 369), (401, 402, 425, 426), (414, 415, 438, 437), (378, 377, 374, 373), (382, 381, 407, 408), (242, 229, 366, 365, 421), (460, 469, 448, 449), (381, 380, 406, 407), (229, 228, 367, 366), (423, 424, 436, 444), (380, 379, 405, 406), (228, 227, 368, 367), (402, 401, 419, 441), (406, 405, 456, 457), (410, 411, 477, 476), (372, 371, 452, 453), (370, 403, 434, 433), (409, 366, 448, 469), (405, 373, 455, 456), (361, 362, 447, 446), (371, 370, 433, 452), (403, 404, 435, 434), (360, 361, 446, 445), (368, 369, 451, 450), (404, 402, 441, 435), (359, 360, 445, 363), (367, 368, 450, 449), (362, 410, 476, 447), (358, 359, 363, 364), (369, 408, 459, 451), (366, 367, 449, 448), (357, 358, 364, 418), (408, 407, 458, 459), (373, 374, 454, 455), (401, 357, 418, 419), (407, 406, 457, 458), (458, 467, 468, 459), (461, 470, 471, 462), (343, 344, 391, 392), (344, 331, 395, 391), (332, 242, 396, 394), (243, 230, 400, 399), (232, 342, 393, 397), (242, 243, 399, 396), (412, 413, 389, 390), (383, 412, 390, 388), (384, 383, 388, 387), (385, 384, 387, 386), (333, 337, 384, 385), (235, 236, 388, 390), (337, 338, 383, 384), (241, 333, 385, 386), (236, 237, 387, 388), (338, 339, 412, 383), (235, 234, 424, 423), (236, 235, 423, 422), (237, 236, 422, 420), (454, 463, 464, 455), (241, 237, 420, 417), (433, 434, 461, 452), (456, 465, 466, 457), (232, 231, 416, 415), (233, 232, 415, 414), (234, 233, 414, 424), (436, 437, 430, 429), (437, 438, 431, 430), (438, 439, 432, 431), (451, 460, 449, 450), (440, 442, 426, 425), (231, 230, 243, 242, 421, 365, 366, 409, 411, 410, 362, 432, 439, 416), (442, 443, 427, 426), (443, 444, 428, 427), (444, 436, 429, 428), (358, 357, 427, 428), (453, 462, 463, 454), (359, 358, 428, 429), (417, 420, 442, 440), (360, 359, 429, 430), (361, 360, 430, 431), (452, 461, 462, 453), (362, 361, 431, 432), (455, 464, 465, 456), (402, 417, 440, 425), (415, 416, 439, 438), (434, 435, 470, 461), (463, 472, 473, 464), (464, 473, 474, 465), (465, 474, 475, 466), (466, 475, 476, 467), (467, 476, 477, 468), (468, 477, 469, 460), (435, 441, 419, 470), (470, 419, 418, 471), (471, 418, 364, 472), (472, 364, 363, 473), (473, 363, 445, 474), (474, 445, 446, 475), (475, 446, 447, 476), (180, 46, 136, 137, 138, 139, 140, 141, 142, 143, 144, 4, 244, 245, 246, 247, 248, 249, 250, 251, 252, 20, 208, 209, 210, 211, 212, 213, 214, 215, 216, 33, 172, 173, 174, 175, 176, 177, 178, 179)])
_uv = me_cube_001.uv_layers.new(name='UVMap')
_uv.uv.foreach_set('vector', [0.6, 0.225, 0.625, 0.225, 0.625, 0.25, 0.6, 0.25, 0.65, 0.5, 0.625, 0.5, 0.625, 0.5, 0.65, 0.5, 0.6, 0.725, 0.625, 0.725, 0.625, 0.75, 0.6, 0.75, 0.6, 0.975, 0.625, 0.975, 0.625, 1.0, 0.6, 1.0, 0.85, 0.725, 0.875, 0.725, 0.875, 0.75, 0.85, 0.75, 0.625, 0.725, 0.65, 0.725, 0.65, 0.75, 0.625, 0.75, 0.65, 0.725, 0.675, 0.725, 0.675, 0.75, 0.65, 0.75, 0.675, 0.725, 0.7, 0.725, 0.7, 0.75, 0.675, 0.75, 0.7, 0.725, 0.725, 0.725, 0.725, 0.75, 0.7, 0.75, 0.725, 0.725, 0.75, 0.725, 0.75, 0.75, 0.725, 0.75, 0.75, 0.725, 0.775, 0.725, 0.775, 0.75, 0.75, 0.75, 0.775, 0.725, 0.8, 0.725, 0.8, 0.75, 0.775, 0.75, 0.8, 0.725, 0.825, 0.725, 0.825, 0.75, 0.8, 0.75, 0.825, 0.725, 0.85, 0.725, 0.85, 0.75, 0.825, 0.75, 0.625, 0.5, 0.65, 0.5, 0.65, 0.525, 0.625, 0.525, 0.625, 0.525, 0.65, 0.525, 0.65, 0.55, 0.625, 0.55, 0.625, 0.55, 0.65, 0.55, 0.65, 0.575, 0.625, 0.575, 0.625, 0.575, 0.65, 0.575, 0.65, 0.6, 0.625, 0.6, 0.625, 0.6, 0.65, 0.6, 0.65, 0.625, 0.625, 0.625, 0.625, 0.625, 0.65, 0.625, 0.65, 0.65, 0.625, 0.65, 0.625, 0.65, 0.65, 0.65, 0.65, 0.675, 0.625, 0.675, 0.625, 0.675, 0.65, 0.675, 0.65, 0.7, 0.625, 0.7, 0.625, 0.7, 0.65, 0.7, 0.65, 0.725, 0.625, 0.725, 0.65, 0.5, 0.675, 0.5, 0.675, 0.525, 0.65, 0.525, 0.65, 0.525, 0.675, 0.525, 0.675, 0.55, 0.65, 0.55, 0.65, 0.55, 0.675, 0.55, 0.675, 0.575, 0.65, 0.575, 0.65, 0.575, 0.675, 0.575, 0.675, 0.6, 0.65, 0.6, 0.65, 0.6, 0.675, 0.6, 0.675, 0.625, 0.65, 0.625, 0.65, 0.625, 0.675, 0.625, 0.675, 0.65, 0.65, 0.65, 0.65, 0.65, 0.675, 0.65, 0.675, 0.675, 0.65, 0.675, 0.65, 0.675, 0.675, 0.675, 0.675, 0.7, 0.65, 0.7, 0.65, 0.7, 0.675, 0.7, 0.675, 0.725, 0.65, 0.725, 0.675, 0.5, 0.7, 0.5, 0.7, 0.525, 0.675, 0.525, 0.7, 0.525, 0.675, 0.525, 0.675, 0.525, 0.7, 0.525, 0.675, 0.55, 0.7, 0.55, 0.7, 0.575, 0.675, 0.575, 0.675, 0.575, 0.7, 0.575, 0.7, 0.6, 0.675, 0.6, 0.675, 0.6, 0.7, 0.6, 0.7, 0.625, 0.675, 0.625, 0.675, 0.625, 0.7, 0.625, 0.7, 0.65, 0.675, 0.65, 0.675, 0.65, 0.7, 0.65, 0.7, 0.675, 0.675, 0.675, 0.675, 0.675, 0.7, 0.675, 0.7, 0.7, 0.675, 0.7, 0.675, 0.7, 0.7, 0.7, 0.7, 0.725, 0.675, 0.725, 0.7, 0.5, 0.725, 0.5, 0.725, 0.525, 0.7, 0.525, 0.7, 0.525, 0.725, 0.525, 0.725, 0.55, 0.7, 0.55, 0.7, 0.55, 0.725, 0.55, 0.725, 0.575, 0.7, 0.575, 0.7, 0.575, 0.725, 0.575, 0.725, 0.6, 0.7, 0.6, 0.7, 0.6, 0.725, 0.6, 0.725, 0.625, 0.7, 0.625, 0.7, 0.625, 0.725, 0.625, 0.725, 0.65, 0.7, 0.65, 0.7, 0.65, 0.725, 0.65, 0.725, 0.675, 0.7, 0.675, 0.7, 0.675, 0.725, 0.675, 0.725, 0.7, 0.7, 0.7, 0.7, 0.7, 0.725, 0.7, 0.725, 0.725, 0.7, 0.725, 0.725, 0.5, 0.75, 0.5, 0.75, 0.525, 0.725, 0.525, 0.725, 0.525, 0.75, 0.525, 0.75, 0.55, 0.725, 0.55, 0.725, 0.55, 0.75, 0.55, 0.75, 0.575, 0.725, 0.575, 0.725, 0.575, 0.75, 0.575, 0.75, 0.6, 0.725, 0.6, 0.725, 0.6, 0.75, 0.6, 0.75, 0.625, 0.725, 0.625, 0.725, 0.625, 0.75, 0.625, 0.75, 0.65, 0.725, 0.65, 0.725, 0.65, 0.75, 0.65, 0.75, 0.675, 0.725, 0.675, 0.725, 0.675, 0.75, 0.675, 0.75, 0.7, 0.725, 0.7, 0.725, 0.7, 0.75, 0.7, 0.75, 0.725, 0.725, 0.725, 0.75, 0.5, 0.775, 0.5, 0.775, 0.525, 0.75, 0.525, 0.75, 0.525, 0.775, 0.525, 0.775, 0.55, 0.75, 0.55, 0.75, 0.55, 0.775, 0.55, 0.775, 0.575, 0.75, 0.575, 0.75, 0.575, 0.775, 0.575, 0.775, 0.6, 0.75, 0.6, 0.75, 0.6, 0.775, 0.6, 0.775, 0.625, 0.75, 0.625, 0.75, 0.625, 0.775, 0.625, 0.775, 0.65, 0.75, 0.65, 0.75, 0.65, 0.775, 0.65, 0.775, 0.675, 0.75, 0.675, 0.75, 0.675, 0.775, 0.675, 0.775, 0.7, 0.75, 0.7, 0.75, 0.7, 0.775, 0.7, 0.775, 0.725, 0.75, 0.725, 0.775, 0.5, 0.8, 0.5, 0.8, 0.525, 0.775, 0.525, 0.775, 0.525, 0.8, 0.525, 0.8, 0.55, 0.775, 0.55, 0.775, 0.55, 0.8, 0.55, 0.8, 0.575, 0.775, 0.575, 0.775, 0.575, 0.8, 0.575, 0.8, 0.6, 0.775, 0.6, 0.775, 0.6, 0.8, 0.6, 0.8, 0.625, 0.775, 0.625, 0.775, 0.625, 0.8, 0.625, 0.8, 0.65, 0.775, 0.65, 0.775, 0.65, 0.8, 0.65, 0.8, 0.675, 0.775, 0.675, 0.775, 0.675, 0.8, 0.675, 0.8, 0.7, 0.775, 0.7, 0.775, 0.7, 0.8, 0.7, 0.8, 0.725, 0.775, 0.725, 0.8, 0.5, 0.825, 0.5, 0.825, 0.525, 0.8, 0.525, 0.8, 0.575, 0.8, 0.55, 0.8, 0.55, 0.8, 0.575, 0.85, 0.55, 0.85, 0.575, 0.85, 0.575, 0.85, 0.55, 0.8, 0.575, 0.825, 0.575, 0.825, 0.6, 0.8, 0.6, 0.8, 0.6, 0.825, 0.6, 0.825, 0.625, 0.8, 0.625, 0.8, 0.625, 0.825, 0.625, 0.825, 0.65, 0.8, 0.65, 0.8, 0.65, 0.825, 0.65, 0.825, 0.675, 0.8, 0.675, 0.8, 0.675, 0.825, 0.675, 0.825, 0.7, 0.8, 0.7, 0.8, 0.7, 0.825, 0.7, 0.825, 0.725, 0.8, 0.725, 0.825, 0.5, 0.85, 0.5, 0.85, 0.525, 0.825, 0.525, 0.85, 0.525, 0.875, 0.525, 0.875, 0.525, 0.85, 0.525, 0.85, 0.575, 0.825, 0.575, 0.825, 0.575, 0.85, 0.575, 0.825, 0.575, 0.85, 0.575, 0.85, 0.6, 0.825, 0.6, 0.825, 0.6, 0.85, 0.6, 0.85, 0.625, 0.825, 0.625, 0.825, 0.625, 0.85, 0.625, 0.85, 0.65, 0.825, 0.65, 0.825, 0.65, 0.85, 0.65, 0.85, 0.675, 0.825, 0.675, 0.825, 0.675, 0.85, 0.675, 0.85, 0.7, 0.825, 0.7, 0.825, 0.7, 0.85, 0.7, 0.85, 0.725, 0.825, 0.725, 0.85, 0.5, 0.875, 0.5, 0.875, 0.525, 0.85, 0.525, 0.8, 0.55, 0.8, 0.525, 0.8, 0.525, 0.8, 0.55, 0.85, 0.55, 0.875, 0.55, 0.875, 0.575, 0.85, 0.575, 0.85, 0.575, 0.875, 0.575, 0.875, 0.6, 0.85, 0.6, 0.85, 0.6, 0.875, 0.6, 0.875, 0.625, 0.85, 0.625, 0.85, 0.625, 0.875, 0.625, 0.875, 0.65, 0.85, 0.65, 0.85, 0.65, 0.875, 0.65, 0.875, 0.675, 0.85, 0.675, 0.85, 0.675, 0.875, 0.675, 0.875, 0.7, 0.85, 0.7, 0.85, 0.7, 0.875, 0.7, 0.875, 0.725, 0.85, 0.725, 0.525, 0.975, 0.55, 0.975, 0.55, 1.0, 0.525, 1.0, 0.55, 0.975, 0.575, 0.975, 0.575, 1.0, 0.55, 1.0, 0.575, 0.975, 0.6, 0.975, 0.6, 1.0, 0.575, 1.0, 0.525, 0.75, 0.55, 0.75, 0.55, 0.775, 0.525, 0.775, 0.525, 0.775, 0.55, 0.775, 0.55, 0.8, 0.525, 0.8, 0.525, 0.8, 0.55, 0.8, 0.55, 0.825, 0.525, 0.825, 0.525, 0.825, 0.55, 0.825, 0.55, 0.85, 0.525, 0.85, 0.525, 0.85, 0.55, 0.85, 0.55, 0.875, 0.525, 0.875, 0.525, 0.875, 0.55, 0.875, 0.55, 0.9, 0.525, 0.9, 0.525, 0.9, 0.55, 0.9, 0.55, 0.925, 0.525, 0.925, 0.525, 0.925, 0.55, 0.925, 0.55, 0.95, 0.525, 0.95, 0.525, 0.95, 0.55, 0.95, 0.55, 0.975, 0.525, 0.975, 0.55, 0.75, 0.575, 0.75, 0.575, 0.775, 0.55, 0.775, 0.55, 0.775, 0.575, 0.775, 0.575, 0.8, 0.55, 0.8, 0.55, 0.8, 0.575, 0.8, 0.575, 0.825, 0.55, 0.825, 0.55, 0.825, 0.575, 0.825, 0.575, 0.85, 0.55, 0.85, 0.55, 0.85, 0.575, 0.85, 0.575, 0.875, 0.55, 0.875, 0.55, 0.875, 0.575, 0.875, 0.575, 0.9, 0.55, 0.9, 0.55, 0.9, 0.575, 0.9, 0.575, 0.925, 0.55, 0.925, 0.55, 0.925, 0.575, 0.925, 0.575, 0.95, 0.55, 0.95, 0.55, 0.95, 0.575, 0.95, 0.575, 0.975, 0.55, 0.975, 0.575, 0.75, 0.6, 0.75, 0.6, 0.775, 0.575, 0.775, 0.575, 0.775, 0.6, 0.775, 0.6, 0.8, 0.575, 0.8, 0.575, 0.8, 0.6, 0.8, 0.6, 0.825, 0.575, 0.825, 0.575, 0.825, 0.6, 0.825, 0.6, 0.85, 0.575, 0.85, 0.575, 0.85, 0.6, 0.85, 0.6, 0.875, 0.575, 0.875, 0.575, 0.875, 0.6, 0.875, 0.6, 0.9, 0.575, 0.9, 0.575, 0.9, 0.6, 0.9, 0.6, 0.925, 0.575, 0.925, 0.575, 0.925, 0.6, 0.925, 0.6, 0.95, 0.575, 0.95, 0.575, 0.95, 0.6, 0.95, 0.6, 0.975, 0.575, 0.975, 0.6, 0.75, 0.625, 0.75, 0.625, 0.775, 0.6, 0.775, 0.6, 0.775, 0.625, 0.775, 0.625, 0.8, 0.6, 0.8, 0.6, 0.8, 0.625, 0.8, 0.625, 0.825, 0.6, 0.825, 0.6, 0.825, 0.625, 0.825, 0.625, 0.85, 0.6, 0.85, 0.6, 0.85, 0.625, 0.85, 0.625, 0.875, 0.6, 0.875, 0.6, 0.875, 0.625, 0.875, 0.625, 0.9, 0.6, 0.9, 0.6, 0.9, 0.625, 0.9, 0.625, 0.925, 0.6, 0.925, 0.6, 0.925, 0.625, 0.925, 0.625, 0.95, 0.6, 0.95, 0.6, 0.95, 0.625, 0.95, 0.625, 0.975, 0.6, 0.975, 0.525, 0.725, 0.55, 0.725, 0.55, 0.75, 0.525, 0.75, 0.55, 0.725, 0.575, 0.725, 0.575, 0.75, 0.55, 0.75, 0.575, 0.725, 0.6, 0.725, 0.6, 0.75, 0.575, 0.75, 0.525, 0.5, 0.55, 0.5, 0.55, 0.525, 0.525, 0.525, 0.525, 0.525, 0.55, 0.525, 0.55, 0.55, 0.525, 0.55, 0.525, 0.55, 0.55, 0.55, 0.55, 0.575, 0.525, 0.575, 0.525, 0.575, 0.55, 0.575, 0.55, 0.6, 0.525, 0.6, 0.525, 0.6, 0.55, 0.6, 0.55, 0.625, 0.525, 0.625, 0.525, 0.625, 0.55, 0.625, 0.55, 0.65, 0.525, 0.65, 0.525, 0.65, 0.55, 0.65, 0.55, 0.675, 0.525, 0.675, 0.525, 0.675, 0.55, 0.675, 0.55, 0.7, 0.525, 0.7, 0.525, 0.7, 0.55, 0.7, 0.55, 0.725, 0.525, 0.725, 0.55, 0.5, 0.575, 0.5, 0.575, 0.525, 0.55, 0.525, 0.55, 0.525, 0.575, 0.525, 0.575, 0.55, 0.55, 0.55, 0.55, 0.55, 0.575, 0.55, 0.575, 0.575, 0.55, 0.575, 0.55, 0.575, 0.575, 0.575, 0.575, 0.6, 0.55, 0.6, 0.55, 0.6, 0.575, 0.6, 0.575, 0.625, 0.55, 0.625, 0.55, 0.625, 0.575, 0.625, 0.575, 0.65, 0.55, 0.65, 0.55, 0.65, 0.575, 0.65, 0.575, 0.675, 0.55, 0.675, 0.55, 0.675, 0.575, 0.675, 0.575, 0.7, 0.55, 0.7, 0.55, 0.7, 0.575, 0.7, 0.575, 0.725, 0.55, 0.725, 0.575, 0.5, 0.6, 0.5, 0.6, 0.525, 0.575, 0.525, 0.575, 0.525, 0.6, 0.525, 0.6, 0.55, 0.575, 0.55, 0.575, 0.55, 0.6, 0.55, 0.6, 0.575, 0.575, 0.575, 0.575, 0.575, 0.6, 0.575, 0.6, 0.6, 0.575, 0.6, 0.575, 0.6, 0.6, 0.6, 0.6, 0.625, 0.575, 0.625, 0.575, 0.625, 0.6, 0.625, 0.6, 0.65, 0.575, 0.65, 0.575, 0.65, 0.6, 0.65, 0.6, 0.675, 0.575, 0.675, 0.575, 0.675, 0.6, 0.675, 0.6, 0.7, 0.575, 0.7, 0.575, 0.7, 0.6, 0.7, 0.6, 0.725, 0.575, 0.725, 0.6, 0.5, 0.625, 0.5, 0.625, 0.525, 0.6, 0.525, 0.6, 0.525, 0.625, 0.525, 0.625, 0.55, 0.6, 0.55, 0.6, 0.55, 0.625, 0.55, 0.625, 0.575, 0.6, 0.575, 0.6, 0.575, 0.625, 0.575, 0.625, 0.6, 0.6, 0.6, 0.6, 0.6, 0.625, 0.6, 0.625, 0.625, 0.6, 0.625, 0.6, 0.625, 0.625, 0.625, 0.625, 0.65, 0.6, 0.65, 0.6, 0.65, 0.625, 0.65, 0.625, 0.675, 0.6, 0.675, 0.6, 0.675, 0.625, 0.675, 0.625, 0.7, 0.6, 0.7, 0.6, 0.7, 0.625, 0.7, 0.625, 0.725, 0.6, 0.725, 0.525, 0.475, 0.55, 0.475, 0.55, 0.5, 0.525, 0.5, 0.725, 0.5, 0.7, 0.5, 0.7, 0.5, 0.725, 0.5, 0.7, 0.5, 0.675, 0.5, 0.675, 0.5, 0.7, 0.5, 0.525, 0.25, 0.55, 0.25, 0.55, 0.275, 0.525, 0.275, 0.525, 0.275, 0.55, 0.275, 0.55, 0.3, 0.525, 0.3, 0.525, 0.3, 0.55, 0.3, 0.55, 0.325, 0.525, 0.325, 0.525, 0.325, 0.55, 0.325, 0.55, 0.35, 0.525, 0.35, 0.525, 0.35, 0.55, 0.35, 0.55, 0.375, 0.525, 0.375, 0.525, 0.375, 0.55, 0.375, 0.55, 0.4, 0.525, 0.4, 0.525, 0.4, 0.55, 0.4, 0.55, 0.425, 0.525, 0.425, 0.525, 0.425, 0.55, 0.425, 0.55, 0.45, 0.525, 0.45, 0.525, 0.45, 0.55, 0.45, 0.55, 0.475, 0.525, 0.475, 0.675, 0.5, 0.65, 0.5, 0.65, 0.5, 0.675, 0.5, 0.55, 0.5, 0.55, 0.475, 0.55, 0.475, 0.55, 0.5, 0.55, 0.425, 0.55, 0.4, 0.55, 0.4, 0.55, 0.425, 0.55, 0.25, 0.575, 0.25, 0.575, 0.25, 0.55, 0.25, 0.725, 0.5, 0.7, 0.5, 0.7, 0.5, 0.725, 0.5, 0.55, 0.4, 0.55, 0.375, 0.55, 0.375, 0.55, 0.4, 0.575, 0.25, 0.6, 0.25, 0.6, 0.25, 0.575, 0.25, 0.75, 0.5, 0.725, 0.5, 0.725, 0.5, 0.75, 0.5, 0.55, 0.375, 0.55, 0.35, 0.55, 0.35, 0.55, 0.375, 0.6, 0.25, 0.625, 0.25, 0.625, 0.25, 0.6, 0.25, 0.775, 0.5, 0.75, 0.5, 0.75, 0.5, 0.775, 0.5, 0.575, 0.5, 0.55, 0.5, 0.55, 0.5, 0.575, 0.5, 0.55, 0.35, 0.55, 0.325, 0.55, 0.325, 0.55, 0.35, 0.8, 0.5, 0.775, 0.5, 0.775, 0.5, 0.8, 0.5, 0.6, 0.5, 0.575, 0.5, 0.575, 0.5, 0.6, 0.5, 0.55, 0.325, 0.55, 0.3, 0.55, 0.3, 0.55, 0.325, 0.825, 0.5, 0.8, 0.5, 0.8, 0.5, 0.825, 0.5, 0.625, 0.5, 0.6, 0.5, 0.6, 0.5, 0.625, 0.5, 0.55, 0.3, 0.55, 0.275, 0.55, 0.275, 0.55, 0.3, 0.85, 0.5, 0.825, 0.5, 0.825, 0.5, 0.85, 0.5, 0.55, 0.475, 0.55, 0.45, 0.55, 0.45, 0.55, 0.475, 0.675, 0.5, 0.65, 0.5, 0.65, 0.5, 0.675, 0.5, 0.55, 0.275, 0.55, 0.25, 0.55, 0.25, 0.55, 0.275, 0.875, 0.5, 0.85, 0.5, 0.85, 0.5, 0.875, 0.5, 0.55, 0.45, 0.55, 0.425, 0.55, 0.425, 0.55, 0.45, 0.65, 0.5, 0.625, 0.5, 0.625, 0.5, 0.65, 0.5, 0.7, 0.5, 0.675, 0.5, 0.675, 0.5, 0.7, 0.5, 0.525, 0.225, 0.55, 0.225, 0.55, 0.25, 0.525, 0.25, 0.55, 0.225, 0.575, 0.225, 0.575, 0.25, 0.55, 0.25, 0.575, 0.225, 0.6, 0.225, 0.6, 0.25, 0.575, 0.25, 0.525, 0.0, 0.55, 0.0, 0.55, 0.025, 0.525, 0.025, 0.525, 0.025, 0.55, 0.025, 0.55, 0.05, 0.525, 0.05, 0.525, 0.05, 0.55, 0.05, 0.55, 0.075, 0.525, 0.075, 0.525, 0.075, 0.55, 0.075, 0.55, 0.1, 0.525, 0.1, 0.525, 0.1, 0.55, 0.1, 0.55, 0.125, 0.525, 0.125, 0.525, 0.125, 0.55, 0.125, 0.55, 0.15, 0.525, 0.15, 0.525, 0.15, 0.55, 0.15, 0.55, 0.175, 0.525, 0.175, 0.525, 0.175, 0.55, 0.175, 0.55, 0.2, 0.525, 0.2, 0.525, 0.2, 0.55, 0.2, 0.55, 0.225, 0.525, 0.225, 0.55, 0.0, 0.575, 0.0, 0.575, 0.025, 0.55, 0.025, 0.55, 0.025, 0.575, 0.025, 0.575, 0.05, 0.55, 0.05, 0.55, 0.05, 0.575, 0.05, 0.575, 0.075, 0.55, 0.075, 0.55, 0.075, 0.575, 0.075, 0.575, 0.1, 0.55, 0.1, 0.55, 0.1, 0.575, 0.1, 0.575, 0.125, 0.55, 0.125, 0.55, 0.125, 0.575, 0.125, 0.575, 0.15, 0.55, 0.15, 0.55, 0.15, 0.575, 0.15, 0.575, 0.175, 0.55, 0.175, 0.55, 0.175, 0.575, 0.175, 0.575, 0.2, 0.55, 0.2, 0.55, 0.2, 0.575, 0.2, 0.575, 0.225, 0.55, 0.225, 0.575, 0.0, 0.6, 0.0, 0.6, 0.025, 0.575, 0.025, 0.575, 0.025, 0.6, 0.025, 0.6, 0.05, 0.575, 0.05, 0.575, 0.05, 0.6, 0.05, 0.6, 0.075, 0.575, 0.075, 0.575, 0.075, 0.6, 0.075, 0.6, 0.1, 0.575, 0.1, 0.575, 0.1, 0.6, 0.1, 0.6, 0.125, 0.575, 0.125, 0.575, 0.125, 0.6, 0.125, 0.6, 0.15, 0.575, 0.15, 0.575, 0.15, 0.6, 0.15, 0.6, 0.175, 0.575, 0.175, 0.575, 0.175, 0.6, 0.175, 0.6, 0.2, 0.575, 0.2, 0.575, 0.2, 0.6, 0.2, 0.6, 0.225, 0.575, 0.225, 0.6, 0.0, 0.625, 0.0, 0.625, 0.025, 0.6, 0.025, 0.6, 0.025, 0.625, 0.025, 0.625, 0.05, 0.6, 0.05, 0.6, 0.05, 0.625, 0.05, 0.625, 0.075, 0.6, 0.075, 0.6, 0.075, 0.625, 0.075, 0.625, 0.1, 0.6, 0.1, 0.6, 0.1, 0.625, 0.1, 0.625, 0.125, 0.6, 0.125, 0.6, 0.125, 0.625, 0.125, 0.625, 0.15, 0.6, 0.15, 0.6, 0.15, 0.625, 0.15, 0.625, 0.175, 0.6, 0.175, 0.6, 0.175, 0.625, 0.175, 0.625, 0.2, 0.6, 0.2, 0.6, 0.2, 0.625, 0.2, 0.625, 0.225, 0.6, 0.225, 0.8, 0.525, 0.825, 0.525, 0.825, 0.55, 0.8, 0.55, 0.8, 0.55, 0.825, 0.55, 0.825, 0.575, 0.8, 0.575, 0.825, 0.525, 0.85, 0.525, 0.85, 0.55, 0.825, 0.55, 0.825, 0.55, 0.85, 0.55, 0.85, 0.575, 0.825, 0.575, 0.85, 0.525, 0.875, 0.525, 0.875, 0.55, 0.85, 0.55, 0.875, 0.55, 0.85, 0.55, 0.85, 0.55, 0.875, 0.55, 0.825, 0.575, 0.8, 0.575, 0.8, 0.575, 0.825, 0.575, 0.825, 0.525, 0.85, 0.525, 0.85, 0.525, 0.825, 0.525, 0.625, 0.225, 0.625, 0.2, 0.625, 0.2, 0.625, 0.225, 0.8, 0.525, 0.825, 0.525, 0.825, 0.525, 0.8, 0.525, 0.6838, 0.5412, 0.6838, 0.5338, 0.6838, 0.5338, 0.6838, 0.5412, 0.6912, 0.5412, 0.6912, 0.5412, 0.6912, 0.5412, 0.6912, 0.5412, 0.675, 0.55, 0.7, 0.55, 0.7, 0.55, 0.675, 0.55, 0.7, 0.55, 0.7, 0.525, 0.7, 0.525, 0.7, 0.55, 0.6838, 0.5338, 0.6838, 0.5412, 0.675, 0.55, 0.675, 0.525, 0.7, 0.525, 0.7, 0.55, 0.6912, 0.5412, 0.6912, 0.5338, 0.6912, 0.5338, 0.6838, 0.5338, 0.675, 0.525, 0.7, 0.525, 0.7, 0.55, 0.675, 0.55, 0.6838, 0.5412, 0.6912, 0.5412, 0.675, 0.525, 0.675, 0.55, 0.675, 0.55, 0.675, 0.525, 0.6838, 0.5338, 0.6912, 0.5338, 0.6912, 0.5338, 0.6838, 0.5338, 0.6912, 0.5412, 0.6838, 0.5412, 0.6838, 0.5412, 0.6912, 0.5412, 0.6912, 0.5338, 0.6912, 0.5412, 0.6912, 0.5412, 0.6912, 0.5338, 0.6838, 0.5338, 0.6912, 0.5338, 0.6912, 0.5412, 0.6838, 0.5412, 0.6912, 0.5412, 0.6838, 0.5412, 0.6838, 0.5412, 0.6912, 0.5412, 0.6912, 0.5338, 0.6838, 0.5338, 0.6838, 0.5338, 0.6912, 0.5338, 0.6838, 0.5338, 0.6838, 0.5338, 0.6838, 0.5338, 0.6838, 0.5338, 0.6912, 0.5412, 0.6838, 0.5412, 0.6838, 0.5412, 0.6912, 0.5412, 0.6838, 0.5412, 0.6912, 0.5412, 0.6912, 0.5412, 0.6838, 0.5412, 0.6838, 0.5412, 0.6838, 0.5412, 0.6838, 0.5412, 0.6838, 0.5412, 0.6912, 0.5338, 0.6912, 0.5412, 0.6912, 0.5412, 0.6912, 0.5338, 0.6838, 0.5338, 0.6912, 0.5338, 0.6912, 0.5338, 0.6838, 0.5338, 0.6838, 0.5338, 0.6838, 0.5338, 0.6838, 0.5338, 0.6838, 0.5338, 0.6912, 0.5338, 0.6912, 0.5338, 0.6912, 0.5338, 0.6912, 0.5338, 0.6838, 0.5338, 0.6912, 0.5338, 0.6912, 0.5338, 0.6838, 0.5338, 0.6912, 0.5338, 0.6912, 0.5412, 0.6912, 0.5412, 0.6912, 0.5338, 0.6912, 0.5412, 0.6912, 0.5412, 0.6912, 0.5412, 0.6912, 0.5412, 0.6912, 0.5338, 0.6912, 0.5338, 0.6912, 0.5338, 0.6912, 0.5338, 0.6912, 0.5412, 0.6912, 0.5338, 0.6912, 0.5338, 0.6912, 0.5412, 0.6912, 0.5338, 0.6912, 0.5338, 0.6912, 0.5338, 0.6912, 0.5338, 0.6912, 0.5338, 0.6912, 0.5338, 0.6912, 0.5338, 0.6912, 0.5338, 0.6912, 0.5412, 0.6912, 0.5412, 0.6912, 0.5412, 0.6912, 0.5412, 0.6912, 0.5412, 0.6912, 0.5412, 0.6912, 0.5412, 0.6912, 0.5412, 0.6838, 0.5412, 0.6838, 0.5338, 0.6838, 0.5338, 0.6838, 0.5412, 0.6838, 0.5412, 0.6838, 0.5412, 0.6838, 0.5412, 0.6838, 0.5412, 0.6838, 0.5338, 0.6838, 0.5338, 0.6838, 0.5338, 0.6838, 0.5338, 0.6838, 0.5412, 0.6838, 0.5412, 0.6838, 0.5412, 0.6838, 0.5412, 0.6838, 0.5338, 0.6838, 0.5338, 0.6838, 0.5338, 0.6838, 0.5338, 0.6838, 0.5412, 0.6838, 0.5412, 0.6838, 0.5412, 0.6838, 0.5412, 0.6838, 0.5412, 0.6838, 0.5338, 0.6838, 0.5338, 0.6838, 0.5412, 0.6838, 0.5338, 0.6838, 0.5412, 0.6838, 0.5412, 0.6838, 0.5338, 0.55, 0.4, 0.575, 0.4, 0.575, 0.425, 0.55, 0.425, 0.6, 0.45, 0.6, 0.475, 0.6, 0.475, 0.6, 0.45, 0.55, 0.325, 0.55, 0.3, 0.55, 0.3, 0.55, 0.325, 0.775, 0.5, 0.8, 0.5, 0.8, 0.5, 0.775, 0.5, 0.6, 0.5, 0.575, 0.5, 0.575, 0.5, 0.6, 0.5, 0.55, 0.375, 0.55, 0.35, 0.55, 0.35, 0.55, 0.375, 0.775, 0.5, 0.775, 0.5, 0.775, 0.5, 0.775, 0.5, 0.625, 0.5, 0.6, 0.5, 0.6, 0.5, 0.625, 0.5, 0.55, 0.35, 0.55, 0.325, 0.55, 0.325, 0.55, 0.35, 0.8, 0.5, 0.775, 0.5, 0.775, 0.5, 0.8, 0.5, 0.7, 0.5, 0.725, 0.5, 0.725, 0.5, 0.7, 0.5, 0.55, 0.325, 0.55, 0.3, 0.55, 0.3, 0.55, 0.325, 0.85, 0.5, 0.875, 0.5, 0.875, 0.5, 0.85, 0.5, 0.65, 0.5, 0.625, 0.5, 0.625, 0.5, 0.65, 0.5, 0.55, 0.3, 0.55, 0.275, 0.55, 0.275, 0.55, 0.3, 0.55, 0.25, 0.575, 0.25, 0.575, 0.25, 0.55, 0.25, 0.55, 0.475, 0.55, 0.45, 0.55, 0.45, 0.55, 0.475, 0.725, 0.5, 0.7, 0.5, 0.7, 0.5, 0.725, 0.5, 0.55, 0.275, 0.55, 0.25, 0.55, 0.25, 0.55, 0.275, 0.575, 0.25, 0.6, 0.25, 0.6, 0.25, 0.575, 0.25, 0.55, 0.45, 0.55, 0.425, 0.55, 0.425, 0.55, 0.45, 0.75, 0.5, 0.725, 0.5, 0.725, 0.5, 0.75, 0.5, 0.55, 0.5, 0.55, 0.475, 0.55, 0.475, 0.55, 0.5, 0.6, 0.25, 0.625, 0.25, 0.625, 0.25, 0.6, 0.25, 0.55, 0.425, 0.55, 0.4, 0.55, 0.4, 0.55, 0.425, 0.775, 0.5, 0.75, 0.5, 0.75, 0.5, 0.775, 0.5, 0.575, 0.5, 0.55, 0.5, 0.55, 0.5, 0.575, 0.5, 0.675, 0.5, 0.7, 0.5, 0.7, 0.5, 0.675, 0.5, 0.55, 0.4, 0.55, 0.375, 0.55, 0.375, 0.55, 0.4, 0.85, 0.5, 0.825, 0.5, 0.825, 0.5, 0.85, 0.5, 0.6, 0.25, 0.625, 0.25, 0.625, 0.25, 0.625, 0.25, 0.6, 0.25, 0.55, 0.375, 0.55, 0.35, 0.55, 0.35, 0.55, 0.375, 0.55, 0.5, 0.55, 0.475, 0.55, 0.475, 0.55, 0.5, 0.625, 0.3, 0.625, 0.275, 0.625, 0.275, 0.625, 0.3, 0.575, 0.25, 0.6, 0.25, 0.6, 0.25, 0.575, 0.25, 0.55, 0.275, 0.55, 0.25, 0.55, 0.25, 0.55, 0.275, 0.775, 0.5, 0.75, 0.5, 0.75, 0.5, 0.775, 0.5, 0.55, 0.25, 0.575, 0.25, 0.575, 0.25, 0.55, 0.25, 0.55, 0.3, 0.55, 0.275, 0.55, 0.275, 0.55, 0.3, 0.55, 0.45, 0.575, 0.45, 0.575, 0.475, 0.55, 0.475, 0.575, 0.3, 0.6, 0.3, 0.6, 0.325, 0.575, 0.325, 0.825, 0.5, 0.8, 0.5, 0.8, 0.5, 0.825, 0.5, 0.55, 0.325, 0.55, 0.3, 0.55, 0.3, 0.55, 0.325, 0.55, 0.475, 0.55, 0.45, 0.55, 0.45, 0.55, 0.475, 0.625, 0.275, 0.625, 0.25, 0.625, 0.25, 0.625, 0.275, 0.75, 0.5, 0.725, 0.5, 0.725, 0.5, 0.75, 0.5, 0.55, 0.35, 0.55, 0.325, 0.55, 0.325, 0.55, 0.35, 0.55, 0.45, 0.55, 0.425, 0.55, 0.425, 0.55, 0.45, 0.625, 0.5, 0.6, 0.5, 0.6, 0.5, 0.625, 0.5, 0.625, 0.5, 0.575, 0.475, 0.6, 0.475, 0.6, 0.5, 0.575, 0.5, 0.55, 0.425, 0.55, 0.4, 0.55, 0.4, 0.55, 0.425, 0.6, 0.5, 0.575, 0.5, 0.575, 0.5, 0.6, 0.5, 0.8, 0.5, 0.775, 0.5, 0.775, 0.5, 0.8, 0.5, 0.55, 0.4, 0.55, 0.375, 0.55, 0.375, 0.55, 0.4, 0.575, 0.5, 0.55, 0.5, 0.55, 0.5, 0.575, 0.5, 0.625, 0.25, 0.625, 0.275, 0.625, 0.275, 0.625, 0.25, 0.55, 0.4, 0.55, 0.375, 0.55, 0.375, 0.55, 0.4, 0.6, 0.425, 0.6, 0.45, 0.6, 0.45, 0.6, 0.425, 0.55, 0.3, 0.55, 0.275, 0.55, 0.275, 0.55, 0.3, 0.55, 0.25, 0.575, 0.25, 0.575, 0.25, 0.55, 0.25, 0.6, 0.475, 0.6, 0.5, 0.6, 0.5, 0.6, 0.475, 0.55, 0.375, 0.55, 0.35, 0.55, 0.35, 0.55, 0.375, 0.625, 0.4, 0.625, 0.425, 0.625, 0.425, 0.625, 0.4, 0.55, 0.275, 0.55, 0.25, 0.55, 0.25, 0.55, 0.275, 0.575, 0.25, 0.6, 0.25, 0.6, 0.25, 0.575, 0.25, 0.625, 0.375, 0.625, 0.4, 0.625, 0.4, 0.625, 0.375, 0.55, 0.5, 0.55, 0.475, 0.55, 0.475, 0.55, 0.5, 0.6, 0.25, 0.625, 0.25, 0.625, 0.25, 0.6, 0.25, 0.625, 0.35, 0.625, 0.375, 0.625, 0.375, 0.625, 0.35, 0.575, 0.5, 0.55, 0.5, 0.55, 0.5, 0.575, 0.5, 0.625, 0.425, 0.6, 0.425, 0.6, 0.425, 0.625, 0.425, 0.625, 0.325, 0.625, 0.35, 0.625, 0.35, 0.625, 0.325, 0.55, 0.475, 0.55, 0.45, 0.55, 0.45, 0.55, 0.475, 0.6, 0.5, 0.575, 0.5, 0.575, 0.5, 0.6, 0.5, 0.625, 0.3, 0.625, 0.325, 0.625, 0.325, 0.625, 0.3, 0.55, 0.45, 0.55, 0.425, 0.55, 0.425, 0.55, 0.45, 0.55, 0.35, 0.55, 0.325, 0.55, 0.325, 0.55, 0.35, 0.625, 0.275, 0.625, 0.3, 0.625, 0.3, 0.625, 0.275, 0.55, 0.425, 0.55, 0.4, 0.55, 0.4, 0.55, 0.425, 0.55, 0.425, 0.575, 0.425, 0.575, 0.45, 0.55, 0.45, 0.575, 0.275, 0.6, 0.275, 0.6, 0.3, 0.575, 0.3, 0.7, 0.5, 0.675, 0.5, 0.675, 0.5, 0.7, 0.5, 0.675, 0.5, 0.65, 0.5, 0.65, 0.5, 0.675, 0.5, 0.625, 0.5, 0.625, 0.5, 0.625, 0.5, 0.625, 0.5, 0.65, 0.5, 0.675, 0.5, 0.675, 0.5, 0.65, 0.5, 0.725, 0.5, 0.725, 0.5, 0.725, 0.5, 0.725, 0.5, 0.625, 0.5, 0.65, 0.5, 0.65, 0.5, 0.625, 0.5, 0.8, 0.5, 0.775, 0.5, 0.775, 0.5, 0.8, 0.5, 0.825, 0.5, 0.8, 0.5, 0.8, 0.5, 0.825, 0.5, 0.85, 0.5, 0.825, 0.5, 0.825, 0.5, 0.85, 0.5, 0.875, 0.5, 0.85, 0.5, 0.85, 0.5, 0.875, 0.5, 0.875, 0.5, 0.85, 0.5, 0.85, 0.5, 0.875, 0.5, 0.8, 0.5, 0.825, 0.5, 0.825, 0.5, 0.8, 0.5, 0.85, 0.5, 0.825, 0.5, 0.825, 0.5, 0.85, 0.5, 0.625, 0.25, 0.625, 0.25, 0.625, 0.25, 0.625, 0.25, 0.825, 0.5, 0.85, 0.5, 0.85, 0.5, 0.825, 0.5, 0.825, 0.5, 0.8, 0.5, 0.8, 0.5, 0.825, 0.5, 0.8, 0.5, 0.775, 0.5, 0.775, 0.5, 0.8, 0.5, 0.825, 0.5, 0.8, 0.5, 0.8, 0.5, 0.825, 0.5, 0.85, 0.5, 0.825, 0.5, 0.825, 0.5, 0.85, 0.5, 0.55, 0.325, 0.575, 0.325, 0.575, 0.35, 0.55, 0.35, 0.875, 0.5, 0.85, 0.5, 0.85, 0.5, 0.875, 0.5, 0.55, 0.25, 0.575, 0.25, 0.575, 0.275, 0.55, 0.275, 0.55, 0.375, 0.575, 0.375, 0.575, 0.4, 0.55, 0.4, 0.725, 0.5, 0.7, 0.5, 0.7, 0.5, 0.725, 0.5, 0.75, 0.5, 0.725, 0.5, 0.725, 0.5, 0.75, 0.5, 0.775, 0.5, 0.75, 0.5, 0.75, 0.5, 0.775, 0.5, 0.775, 0.5, 0.75, 0.5, 0.75, 0.5, 0.775, 0.5, 0.75, 0.5, 0.725, 0.5, 0.725, 0.5, 0.75, 0.5, 0.725, 0.5, 0.7, 0.5, 0.7, 0.5, 0.725, 0.5, 0.55, 0.475, 0.575, 0.475, 0.575, 0.5, 0.55, 0.5, 0.875, 0.5, 0.85, 0.5, 0.85, 0.5, 0.875, 0.5, 0.7, 0.5, 0.675, 0.5, 0.65, 0.5, 0.625, 0.5, 0.625, 0.5, 0.625, 0.5, 0.6, 0.5, 0.6, 0.475, 0.6, 0.45, 0.6, 0.425, 0.625, 0.425, 0.7, 0.5, 0.7, 0.5, 0.7, 0.5, 0.85, 0.5, 0.825, 0.5, 0.825, 0.5, 0.85, 0.5, 0.825, 0.5, 0.8, 0.5, 0.8, 0.5, 0.825, 0.5, 0.8, 0.5, 0.775, 0.5, 0.775, 0.5, 0.8, 0.5, 0.625, 0.325, 0.625, 0.3, 0.625, 0.3, 0.625, 0.325, 0.55, 0.3, 0.575, 0.3, 0.575, 0.325, 0.55, 0.325, 0.625, 0.35, 0.625, 0.325, 0.625, 0.325, 0.625, 0.35, 0.875, 0.5, 0.85, 0.5, 0.85, 0.5, 0.875, 0.5, 0.625, 0.375, 0.625, 0.35, 0.625, 0.35, 0.625, 0.375, 0.625, 0.4, 0.625, 0.375, 0.625, 0.375, 0.625, 0.4, 0.55, 0.275, 0.575, 0.275, 0.575, 0.3, 0.55, 0.3, 0.625, 0.425, 0.625, 0.4, 0.625, 0.4, 0.625, 0.425, 0.55, 0.35, 0.575, 0.35, 0.575, 0.375, 0.55, 0.375, 0.625, 0.25, 0.625, 0.25, 0.625, 0.25, 0.625, 0.25, 0.725, 0.5, 0.7, 0.5, 0.7, 0.5, 0.725, 0.5, 0.575, 0.25, 0.6, 0.25, 0.6, 0.275, 0.575, 0.275, 0.575, 0.325, 0.6, 0.325, 0.6, 0.35, 0.575, 0.35, 0.575, 0.35, 0.6, 0.35, 0.6, 0.375, 0.575, 0.375, 0.575, 0.375, 0.6, 0.375, 0.6, 0.4, 0.575, 0.4, 0.575, 0.4, 0.6, 0.4, 0.6, 0.425, 0.575, 0.425, 0.575, 0.425, 0.6, 0.425, 0.6, 0.45, 0.575, 0.45, 0.575, 0.45, 0.6, 0.45, 0.6, 0.475, 0.575, 0.475, 0.6, 0.25, 0.625, 0.25, 0.625, 0.275, 0.6, 0.275, 0.6, 0.275, 0.625, 0.275, 0.625, 0.3, 0.6, 0.3, 0.6, 0.3, 0.625, 0.3, 0.625, 0.325, 0.6, 0.325, 0.6, 0.325, 0.625, 0.325, 0.625, 0.35, 0.6, 0.35, 0.6, 0.35, 0.625, 0.35, 0.625, 0.375, 0.6, 0.375, 0.6, 0.375, 0.625, 0.375, 0.625, 0.4, 0.6, 0.4, 0.6, 0.4, 0.625, 0.4, 0.625, 0.425, 0.6, 0.425, 0.525, 0.725, 0.525, 0.75, 0.525, 0.775, 0.525, 0.8, 0.525, 0.825, 0.525, 0.85, 0.525, 0.875, 0.525, 0.9, 0.525, 0.925, 0.525, 0.95, 0.525, 0.975, 0.525, 0.0, 0.525, 0.025, 0.525, 0.05, 0.525, 0.075, 0.525, 0.1, 0.525, 0.125, 0.525, 0.15, 0.525, 0.175, 0.525, 0.2, 0.525, 0.225, 0.525, 0.25, 0.525, 0.275, 0.525, 0.3, 0.525, 0.325, 0.525, 0.35, 0.525, 0.375, 0.525, 0.4, 0.525, 0.425, 0.525, 0.45, 0.525, 0.475, 0.525, 0.5, 0.525, 0.525, 0.525, 0.55, 0.525, 0.575, 0.525, 0.6, 0.525, 0.625, 0.525, 0.65, 0.525, 0.675, 0.525, 0.7])
me_cube_001.update()

# ---- objects
ob_terrain = bpy.data.objects.new('Terrain', me_cube)
ob_light = bpy.data.objects.new('Light', light_light)
ob_camera = bpy.data.objects.new('Camera', cam_camera)
ob_bonhomme = bpy.data.objects.new('Bonhomme', me_cube_002)
ob_bataille = bpy.data.objects.new('Bataille', me_cube_001)

# ---- transforms, parenting, visibility, modifiers, constraints
ob_terrain.location = (0.0, 0.0, 0.0)
ob_terrain.scale = (2.0, 2.0, 2.0)
ob_terrain.lock_rotations_4d = False
ob_terrain.empty_display_type = 'ARROWS'
ob_terrain.lineart.crease_threshold = 0.0
ob_light.location = (4.076, 1.005, 5.904)
ob_light.rotation_euler = (0.6503, 0.05522, 1.866)
ob_light.lock_rotations_4d = False
ob_light.empty_display_type = 'ARROWS'
ob_light.color = (0.0, 0.0, 0.0, 0.0)
ob_light.lineart.crease_threshold = 0.0
ob_camera.location = (7.359, -6.926, 4.958)
ob_camera.rotation_euler = (1.109, 0.0, 0.8149)
ob_camera.lock_rotations_4d = False
ob_camera.empty_display_type = 'ARROWS'
ob_camera.color = (0.0, 0.0, 0.0, 0.0)
ob_camera.display_type = 'WIRE'
ob_camera.lineart.crease_threshold = 0.0
ob_bonhomme.location = (0.0, 0.0, 0.0)
ob_bonhomme.scale = (0.2166, 0.2063, 0.4883)
ob_bonhomme.use_mesh_mirror_y = True
ob_bataille.location = (0.0, 0.0, 0.0)
ob_bataille.scale = (21.07, 21.07, 1.0)

# ---- collection membership
col_collection.objects.link(ob_terrain)
col_collection.objects.link(ob_light)
col_collection.objects.link(ob_camera)
col_collection.objects.link(ob_bonhomme)
col_collection.objects.link(ob_bataille)

# ---- scene / render settings (as saved in the file)
scene.camera = ob_camera
scene.frame_start = 1; scene.frame_end = 250; scene.frame_set(1)
scene.render.engine = 'BLENDER_EEVEE_NEXT'
scene.cycles.sampling_pattern = 'TABULATED_SOBOL'
scene.view_settings.view_transform = 'Filmic'
bpy.context.view_layer.update()
